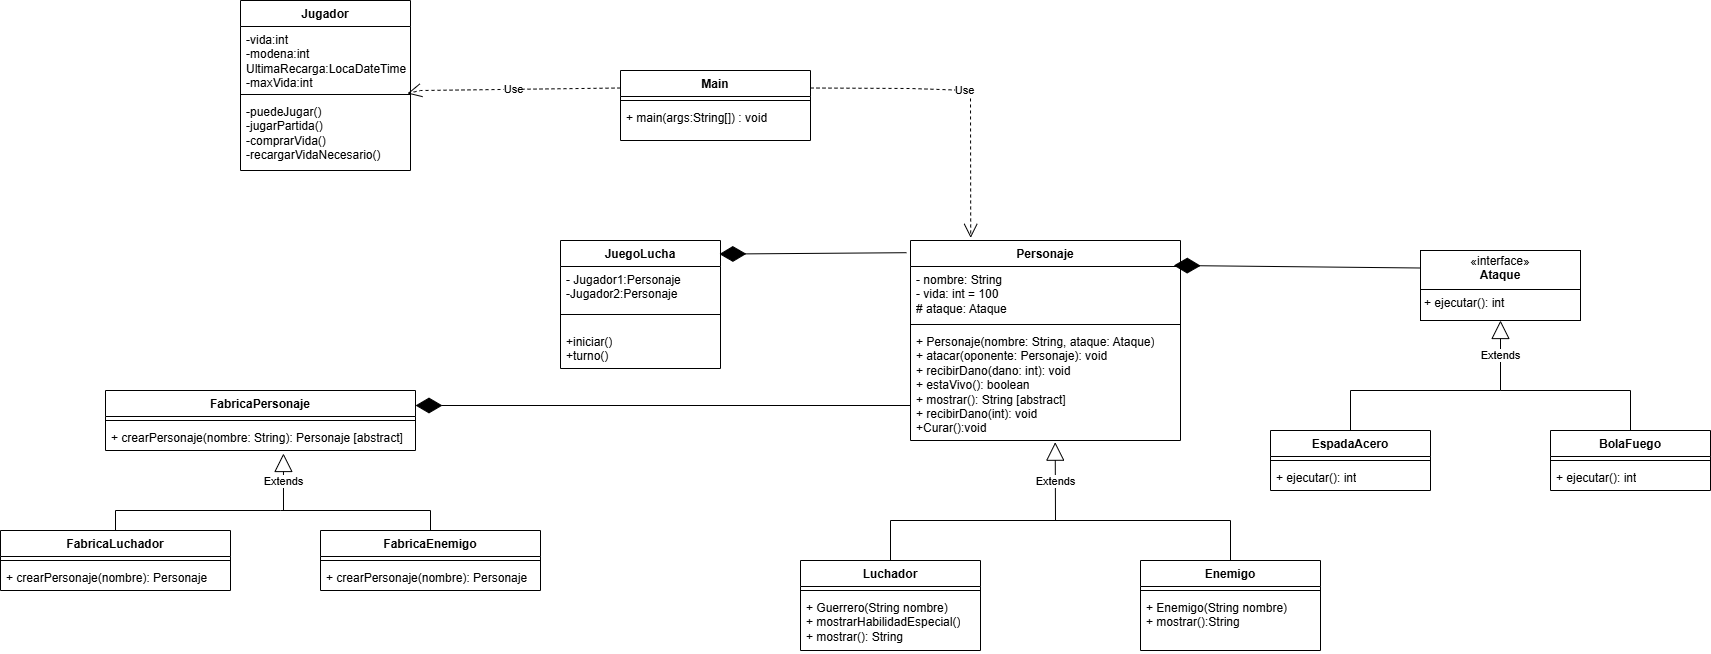

The diagram above was exported from draw.io. Its source (the exported page's mxGraphModel, read from the mxfile embedded in the PNG):
<mxGraphModel dx="1938" dy="1600" grid="1" gridSize="10" guides="1" tooltips="1" connect="1" arrows="1" fold="1" page="1" pageScale="1" pageWidth="827" pageHeight="1169" math="0" shadow="0">
  <root>
    <mxCell id="0" />
    <mxCell id="1" parent="0" />
    <mxCell id="WG3ssvFc5SfSH29la9Bn-7" value="Extends" style="endArrow=block;endSize=16;endFill=0;html=1;rounded=0;" parent="1" target="WG3ssvFc5SfSH29la9Bn-19" edge="1">
      <mxGeometry width="160" relative="1" as="geometry">
        <mxPoint x="1070" y="50" as="sourcePoint" />
        <mxPoint x="1065" y="-40" as="targetPoint" />
      </mxGeometry>
    </mxCell>
    <mxCell id="WG3ssvFc5SfSH29la9Bn-8" value="EspadaAcero" style="swimlane;fontStyle=1;align=center;verticalAlign=top;childLayout=stackLayout;horizontal=1;startSize=26;horizontalStack=0;resizeParent=1;resizeParentMax=0;resizeLast=0;collapsible=1;marginBottom=0;whiteSpace=wrap;html=1;" parent="1" vertex="1">
      <mxGeometry x="840" y="90" width="160" height="60" as="geometry" />
    </mxCell>
    <mxCell id="WG3ssvFc5SfSH29la9Bn-10" value="" style="line;strokeWidth=1;fillColor=none;align=left;verticalAlign=middle;spacingTop=-1;spacingLeft=3;spacingRight=3;rotatable=0;labelPosition=right;points=[];portConstraint=eastwest;strokeColor=inherit;" parent="WG3ssvFc5SfSH29la9Bn-8" vertex="1">
      <mxGeometry y="26" width="160" height="8" as="geometry" />
    </mxCell>
    <mxCell id="WG3ssvFc5SfSH29la9Bn-11" value="+ ejecutar(): int" style="text;strokeColor=none;fillColor=none;align=left;verticalAlign=top;spacingLeft=4;spacingRight=4;overflow=hidden;rotatable=0;points=[[0,0.5],[1,0.5]];portConstraint=eastwest;whiteSpace=wrap;html=1;" parent="WG3ssvFc5SfSH29la9Bn-8" vertex="1">
      <mxGeometry y="34" width="160" height="26" as="geometry" />
    </mxCell>
    <mxCell id="WG3ssvFc5SfSH29la9Bn-12" value="BolaFuego" style="swimlane;fontStyle=1;align=center;verticalAlign=top;childLayout=stackLayout;horizontal=1;startSize=26;horizontalStack=0;resizeParent=1;resizeParentMax=0;resizeLast=0;collapsible=1;marginBottom=0;whiteSpace=wrap;html=1;" parent="1" vertex="1">
      <mxGeometry x="1120" y="90" width="160" height="60" as="geometry" />
    </mxCell>
    <mxCell id="WG3ssvFc5SfSH29la9Bn-14" value="" style="line;strokeWidth=1;fillColor=none;align=left;verticalAlign=middle;spacingTop=-1;spacingLeft=3;spacingRight=3;rotatable=0;labelPosition=right;points=[];portConstraint=eastwest;strokeColor=inherit;" parent="WG3ssvFc5SfSH29la9Bn-12" vertex="1">
      <mxGeometry y="26" width="160" height="8" as="geometry" />
    </mxCell>
    <mxCell id="WG3ssvFc5SfSH29la9Bn-15" value="+ ejecutar(): int" style="text;strokeColor=none;fillColor=none;align=left;verticalAlign=top;spacingLeft=4;spacingRight=4;overflow=hidden;rotatable=0;points=[[0,0.5],[1,0.5]];portConstraint=eastwest;whiteSpace=wrap;html=1;" parent="WG3ssvFc5SfSH29la9Bn-12" vertex="1">
      <mxGeometry y="34" width="160" height="26" as="geometry" />
    </mxCell>
    <mxCell id="WG3ssvFc5SfSH29la9Bn-19" value="&lt;p style=&quot;margin:0px;margin-top:4px;text-align:center;&quot;&gt;«interface»&lt;br&gt;&lt;b&gt;Ataque&lt;/b&gt;&lt;/p&gt;&lt;hr size=&quot;1&quot; style=&quot;border-style:solid;&quot;&gt;&lt;p style=&quot;margin:0px;margin-left:4px;&quot;&gt;&lt;/p&gt;&lt;p style=&quot;margin:0px;margin-left:4px;&quot;&gt;+ ejecutar(): int&lt;/p&gt;" style="verticalAlign=top;align=left;overflow=fill;html=1;whiteSpace=wrap;" parent="1" vertex="1">
      <mxGeometry x="990" y="-90" width="160" height="70" as="geometry" />
    </mxCell>
    <mxCell id="WG3ssvFc5SfSH29la9Bn-20" value="" style="endArrow=none;html=1;rounded=0;entryX=0.5;entryY=0;entryDx=0;entryDy=0;" parent="1" target="WG3ssvFc5SfSH29la9Bn-12" edge="1">
      <mxGeometry width="50" height="50" relative="1" as="geometry">
        <mxPoint x="1070" y="50" as="sourcePoint" />
        <mxPoint x="1350" y="50" as="targetPoint" />
        <Array as="points">
          <mxPoint x="1200" y="50" />
        </Array>
      </mxGeometry>
    </mxCell>
    <mxCell id="WG3ssvFc5SfSH29la9Bn-21" value="" style="endArrow=none;html=1;rounded=0;exitX=0.5;exitY=0;exitDx=0;exitDy=0;" parent="1" source="WG3ssvFc5SfSH29la9Bn-8" edge="1">
      <mxGeometry width="50" height="50" relative="1" as="geometry">
        <mxPoint x="1300" y="100" as="sourcePoint" />
        <mxPoint x="1070" y="50" as="targetPoint" />
        <Array as="points">
          <mxPoint x="920" y="50" />
        </Array>
      </mxGeometry>
    </mxCell>
    <mxCell id="WG3ssvFc5SfSH29la9Bn-22" value="Personaje" style="swimlane;fontStyle=1;align=center;verticalAlign=top;childLayout=stackLayout;horizontal=1;startSize=26;horizontalStack=0;resizeParent=1;resizeParentMax=0;resizeLast=0;collapsible=1;marginBottom=0;whiteSpace=wrap;html=1;" parent="1" vertex="1">
      <mxGeometry x="480" y="-100" width="270" height="200" as="geometry" />
    </mxCell>
    <mxCell id="WG3ssvFc5SfSH29la9Bn-23" value="&lt;div&gt;- nombre: String&lt;/div&gt;&lt;div&gt;&lt;span style=&quot;background-color: transparent; color: light-dark(rgb(0, 0, 0), rgb(255, 255, 255));&quot;&gt;- vida: int = 100&lt;/span&gt;&lt;/div&gt;&lt;div&gt;&lt;span style=&quot;background-color: transparent; color: light-dark(rgb(0, 0, 0), rgb(255, 255, 255));&quot;&gt;# ataque: Ataque&lt;/span&gt;&lt;/div&gt;" style="text;strokeColor=none;fillColor=none;align=left;verticalAlign=top;spacingLeft=4;spacingRight=4;overflow=hidden;rotatable=0;points=[[0,0.5],[1,0.5]];portConstraint=eastwest;whiteSpace=wrap;html=1;" parent="WG3ssvFc5SfSH29la9Bn-22" vertex="1">
      <mxGeometry y="26" width="270" height="54" as="geometry" />
    </mxCell>
    <mxCell id="WG3ssvFc5SfSH29la9Bn-24" value="" style="line;strokeWidth=1;fillColor=none;align=left;verticalAlign=middle;spacingTop=-1;spacingLeft=3;spacingRight=3;rotatable=0;labelPosition=right;points=[];portConstraint=eastwest;strokeColor=inherit;" parent="WG3ssvFc5SfSH29la9Bn-22" vertex="1">
      <mxGeometry y="80" width="270" height="8" as="geometry" />
    </mxCell>
    <mxCell id="WG3ssvFc5SfSH29la9Bn-25" value="&lt;div&gt;+ Personaje(nombre: String, ataque: Ataque)&lt;/div&gt;&lt;div&gt;+ atacar(oponente: Personaje): void&lt;/div&gt;&lt;div&gt;+ recibirDano(dano: int): void&lt;/div&gt;&lt;div&gt;+ estaVivo(): boolean&lt;/div&gt;&lt;div&gt;&lt;span style=&quot;background-color: transparent; color: light-dark(rgb(0, 0, 0), rgb(255, 255, 255));&quot;&gt;+ mostrar(): String [abstract]&lt;/span&gt;&lt;/div&gt;&lt;div&gt;+ recibirDano(int): void&lt;/div&gt;&lt;div&gt;+Curar():void&lt;/div&gt;" style="text;strokeColor=none;fillColor=none;align=left;verticalAlign=top;spacingLeft=4;spacingRight=4;overflow=hidden;rotatable=0;points=[[0,0.5],[1,0.5]];portConstraint=eastwest;whiteSpace=wrap;html=1;" parent="WG3ssvFc5SfSH29la9Bn-22" vertex="1">
      <mxGeometry y="88" width="270" height="112" as="geometry" />
    </mxCell>
    <mxCell id="WG3ssvFc5SfSH29la9Bn-26" value="Extends" style="endArrow=block;endSize=16;endFill=0;html=1;rounded=0;entryX=0.536;entryY=1.015;entryDx=0;entryDy=0;entryPerimeter=0;" parent="1" target="WG3ssvFc5SfSH29la9Bn-25" edge="1">
      <mxGeometry width="160" relative="1" as="geometry">
        <mxPoint x="625" y="180" as="sourcePoint" />
        <mxPoint x="120" y="20" as="targetPoint" />
        <Array as="points" />
      </mxGeometry>
    </mxCell>
    <mxCell id="WG3ssvFc5SfSH29la9Bn-28" value="Luchador" style="swimlane;fontStyle=1;align=center;verticalAlign=top;childLayout=stackLayout;horizontal=1;startSize=26;horizontalStack=0;resizeParent=1;resizeParentMax=0;resizeLast=0;collapsible=1;marginBottom=0;whiteSpace=wrap;html=1;" parent="1" vertex="1">
      <mxGeometry x="370" y="220" width="180" height="90" as="geometry" />
    </mxCell>
    <mxCell id="WG3ssvFc5SfSH29la9Bn-30" value="" style="line;strokeWidth=1;fillColor=none;align=left;verticalAlign=middle;spacingTop=-1;spacingLeft=3;spacingRight=3;rotatable=0;labelPosition=right;points=[];portConstraint=eastwest;strokeColor=inherit;" parent="WG3ssvFc5SfSH29la9Bn-28" vertex="1">
      <mxGeometry y="26" width="180" height="8" as="geometry" />
    </mxCell>
    <mxCell id="WG3ssvFc5SfSH29la9Bn-31" value="&lt;div&gt;+ Guerrero(String nombre)&lt;/div&gt;+ mostrarHabilidadEspecial()&lt;div&gt;+ mostrar(): String&lt;/div&gt;" style="text;strokeColor=none;fillColor=none;align=left;verticalAlign=top;spacingLeft=4;spacingRight=4;overflow=hidden;rotatable=0;points=[[0,0.5],[1,0.5]];portConstraint=eastwest;whiteSpace=wrap;html=1;" parent="WG3ssvFc5SfSH29la9Bn-28" vertex="1">
      <mxGeometry y="34" width="180" height="56" as="geometry" />
    </mxCell>
    <mxCell id="WG3ssvFc5SfSH29la9Bn-32" value="Enemigo" style="swimlane;fontStyle=1;align=center;verticalAlign=top;childLayout=stackLayout;horizontal=1;startSize=26;horizontalStack=0;resizeParent=1;resizeParentMax=0;resizeLast=0;collapsible=1;marginBottom=0;whiteSpace=wrap;html=1;" parent="1" vertex="1">
      <mxGeometry x="710" y="220" width="180" height="90" as="geometry" />
    </mxCell>
    <mxCell id="WG3ssvFc5SfSH29la9Bn-34" value="" style="line;strokeWidth=1;fillColor=none;align=left;verticalAlign=middle;spacingTop=-1;spacingLeft=3;spacingRight=3;rotatable=0;labelPosition=right;points=[];portConstraint=eastwest;strokeColor=inherit;" parent="WG3ssvFc5SfSH29la9Bn-32" vertex="1">
      <mxGeometry y="26" width="180" height="8" as="geometry" />
    </mxCell>
    <mxCell id="WG3ssvFc5SfSH29la9Bn-35" value="+&amp;nbsp;Enemigo(String nombre)&lt;div&gt;+ mostrar():String&lt;/div&gt;" style="text;strokeColor=none;fillColor=none;align=left;verticalAlign=top;spacingLeft=4;spacingRight=4;overflow=hidden;rotatable=0;points=[[0,0.5],[1,0.5]];portConstraint=eastwest;whiteSpace=wrap;html=1;" parent="WG3ssvFc5SfSH29la9Bn-32" vertex="1">
      <mxGeometry y="34" width="180" height="56" as="geometry" />
    </mxCell>
    <mxCell id="WG3ssvFc5SfSH29la9Bn-36" value="" style="endArrow=none;html=1;rounded=0;exitX=0.5;exitY=0;exitDx=0;exitDy=0;" parent="1" source="WG3ssvFc5SfSH29la9Bn-28" edge="1">
      <mxGeometry width="50" height="50" relative="1" as="geometry">
        <mxPoint x="340" y="180" as="sourcePoint" />
        <mxPoint x="630" y="180" as="targetPoint" />
        <Array as="points">
          <mxPoint x="460" y="180" />
        </Array>
      </mxGeometry>
    </mxCell>
    <mxCell id="WG3ssvFc5SfSH29la9Bn-37" value="" style="endArrow=none;html=1;rounded=0;entryX=0.5;entryY=0;entryDx=0;entryDy=0;" parent="1" target="WG3ssvFc5SfSH29la9Bn-32" edge="1">
      <mxGeometry width="50" height="50" relative="1" as="geometry">
        <mxPoint x="620" y="180" as="sourcePoint" />
        <mxPoint x="390" y="130" as="targetPoint" />
        <Array as="points">
          <mxPoint x="800" y="180" />
        </Array>
      </mxGeometry>
    </mxCell>
    <mxCell id="WG3ssvFc5SfSH29la9Bn-38" value="FabricaPersonaje" style="swimlane;fontStyle=1;align=center;verticalAlign=top;childLayout=stackLayout;horizontal=1;startSize=26;horizontalStack=0;resizeParent=1;resizeParentMax=0;resizeLast=0;collapsible=1;marginBottom=0;whiteSpace=wrap;html=1;" parent="1" vertex="1">
      <mxGeometry x="-325" y="50" width="310" height="60" as="geometry" />
    </mxCell>
    <mxCell id="WG3ssvFc5SfSH29la9Bn-40" value="" style="line;strokeWidth=1;fillColor=none;align=left;verticalAlign=middle;spacingTop=-1;spacingLeft=3;spacingRight=3;rotatable=0;labelPosition=right;points=[];portConstraint=eastwest;strokeColor=inherit;" parent="WG3ssvFc5SfSH29la9Bn-38" vertex="1">
      <mxGeometry y="26" width="310" height="8" as="geometry" />
    </mxCell>
    <mxCell id="WG3ssvFc5SfSH29la9Bn-41" value="+ crearPersonaje(nombre: String): Personaje [abstract]" style="text;strokeColor=none;fillColor=none;align=left;verticalAlign=top;spacingLeft=4;spacingRight=4;overflow=hidden;rotatable=0;points=[[0,0.5],[1,0.5]];portConstraint=eastwest;whiteSpace=wrap;html=1;" parent="WG3ssvFc5SfSH29la9Bn-38" vertex="1">
      <mxGeometry y="34" width="310" height="26" as="geometry" />
    </mxCell>
    <mxCell id="WG3ssvFc5SfSH29la9Bn-42" value="FabricaLuchador" style="swimlane;fontStyle=1;align=center;verticalAlign=top;childLayout=stackLayout;horizontal=1;startSize=26;horizontalStack=0;resizeParent=1;resizeParentMax=0;resizeLast=0;collapsible=1;marginBottom=0;whiteSpace=wrap;html=1;" parent="1" vertex="1">
      <mxGeometry x="-430" y="190" width="230" height="60" as="geometry" />
    </mxCell>
    <mxCell id="WG3ssvFc5SfSH29la9Bn-44" value="" style="line;strokeWidth=1;fillColor=none;align=left;verticalAlign=middle;spacingTop=-1;spacingLeft=3;spacingRight=3;rotatable=0;labelPosition=right;points=[];portConstraint=eastwest;strokeColor=inherit;" parent="WG3ssvFc5SfSH29la9Bn-42" vertex="1">
      <mxGeometry y="26" width="230" height="8" as="geometry" />
    </mxCell>
    <mxCell id="WG3ssvFc5SfSH29la9Bn-45" value="+ crearPersonaje(nombre): Personaje" style="text;strokeColor=none;fillColor=none;align=left;verticalAlign=top;spacingLeft=4;spacingRight=4;overflow=hidden;rotatable=0;points=[[0,0.5],[1,0.5]];portConstraint=eastwest;whiteSpace=wrap;html=1;" parent="WG3ssvFc5SfSH29la9Bn-42" vertex="1">
      <mxGeometry y="34" width="230" height="26" as="geometry" />
    </mxCell>
    <mxCell id="WG3ssvFc5SfSH29la9Bn-46" value="FabricaEnemigo" style="swimlane;fontStyle=1;align=center;verticalAlign=top;childLayout=stackLayout;horizontal=1;startSize=26;horizontalStack=0;resizeParent=1;resizeParentMax=0;resizeLast=0;collapsible=1;marginBottom=0;whiteSpace=wrap;html=1;" parent="1" vertex="1">
      <mxGeometry x="-110" y="190" width="220" height="60" as="geometry" />
    </mxCell>
    <mxCell id="WG3ssvFc5SfSH29la9Bn-48" value="" style="line;strokeWidth=1;fillColor=none;align=left;verticalAlign=middle;spacingTop=-1;spacingLeft=3;spacingRight=3;rotatable=0;labelPosition=right;points=[];portConstraint=eastwest;strokeColor=inherit;" parent="WG3ssvFc5SfSH29la9Bn-46" vertex="1">
      <mxGeometry y="26" width="220" height="8" as="geometry" />
    </mxCell>
    <mxCell id="WG3ssvFc5SfSH29la9Bn-49" value="+ crearPersonaje(nombre): Personaje" style="text;strokeColor=none;fillColor=none;align=left;verticalAlign=top;spacingLeft=4;spacingRight=4;overflow=hidden;rotatable=0;points=[[0,0.5],[1,0.5]];portConstraint=eastwest;whiteSpace=wrap;html=1;" parent="WG3ssvFc5SfSH29la9Bn-46" vertex="1">
      <mxGeometry y="34" width="220" height="26" as="geometry" />
    </mxCell>
    <mxCell id="WG3ssvFc5SfSH29la9Bn-50" value="Extends" style="endArrow=block;endSize=16;endFill=0;html=1;rounded=0;entryX=0.574;entryY=1.115;entryDx=0;entryDy=0;entryPerimeter=0;" parent="1" target="WG3ssvFc5SfSH29la9Bn-41" edge="1">
      <mxGeometry width="160" relative="1" as="geometry">
        <mxPoint x="-147" y="170" as="sourcePoint" />
        <mxPoint x="200" y="70" as="targetPoint" />
      </mxGeometry>
    </mxCell>
    <mxCell id="WG3ssvFc5SfSH29la9Bn-51" value="" style="endArrow=none;html=1;rounded=0;entryX=0.5;entryY=0;entryDx=0;entryDy=0;" parent="1" target="WG3ssvFc5SfSH29la9Bn-46" edge="1">
      <mxGeometry width="50" height="50" relative="1" as="geometry">
        <mxPoint x="-150" y="170" as="sourcePoint" />
        <mxPoint x="140" y="50" as="targetPoint" />
        <Array as="points">
          <mxPoint y="170" />
        </Array>
      </mxGeometry>
    </mxCell>
    <mxCell id="WG3ssvFc5SfSH29la9Bn-52" value="" style="endArrow=none;html=1;rounded=0;exitX=0.5;exitY=0;exitDx=0;exitDy=0;" parent="1" source="WG3ssvFc5SfSH29la9Bn-42" edge="1">
      <mxGeometry width="50" height="50" relative="1" as="geometry">
        <mxPoint x="90" y="100" as="sourcePoint" />
        <mxPoint x="-150" y="170" as="targetPoint" />
        <Array as="points">
          <mxPoint x="-315" y="170" />
        </Array>
      </mxGeometry>
    </mxCell>
    <mxCell id="WG3ssvFc5SfSH29la9Bn-53" value="Main" style="swimlane;fontStyle=1;align=center;verticalAlign=top;childLayout=stackLayout;horizontal=1;startSize=26;horizontalStack=0;resizeParent=1;resizeParentMax=0;resizeLast=0;collapsible=1;marginBottom=0;whiteSpace=wrap;html=1;" parent="1" vertex="1">
      <mxGeometry x="190" y="-270" width="190" height="70" as="geometry" />
    </mxCell>
    <mxCell id="WG3ssvFc5SfSH29la9Bn-55" value="" style="line;strokeWidth=1;fillColor=none;align=left;verticalAlign=middle;spacingTop=-1;spacingLeft=3;spacingRight=3;rotatable=0;labelPosition=right;points=[];portConstraint=eastwest;strokeColor=inherit;" parent="WG3ssvFc5SfSH29la9Bn-53" vertex="1">
      <mxGeometry y="26" width="190" height="8" as="geometry" />
    </mxCell>
    <mxCell id="WG3ssvFc5SfSH29la9Bn-56" value="&lt;div&gt;+ main(args:String[]) : void&lt;/div&gt;" style="text;strokeColor=none;fillColor=none;align=left;verticalAlign=top;spacingLeft=4;spacingRight=4;overflow=hidden;rotatable=0;points=[[0,0.5],[1,0.5]];portConstraint=eastwest;whiteSpace=wrap;html=1;" parent="WG3ssvFc5SfSH29la9Bn-53" vertex="1">
      <mxGeometry y="34" width="190" height="36" as="geometry" />
    </mxCell>
    <mxCell id="WG3ssvFc5SfSH29la9Bn-57" value="Use" style="endArrow=open;endSize=12;dashed=1;html=1;rounded=0;exitX=1;exitY=0.25;exitDx=0;exitDy=0;entryX=0.223;entryY=-0.013;entryDx=0;entryDy=0;entryPerimeter=0;" parent="1" source="WG3ssvFc5SfSH29la9Bn-53" target="WG3ssvFc5SfSH29la9Bn-22" edge="1">
      <mxGeometry width="160" relative="1" as="geometry">
        <mxPoint x="150" y="-90" as="sourcePoint" />
        <mxPoint x="310" y="-90" as="targetPoint" />
        <Array as="points">
          <mxPoint x="480" y="-252" />
          <mxPoint x="540" y="-250" />
        </Array>
      </mxGeometry>
    </mxCell>
    <mxCell id="X_X_3RbkWCZYl5SMBLSq-1" value="Use" style="endArrow=open;endSize=12;dashed=1;html=1;rounded=0;exitX=0;exitY=0.25;exitDx=0;exitDy=0;entryX=0.982;entryY=0.375;entryDx=0;entryDy=0;entryPerimeter=0;" parent="1" source="WG3ssvFc5SfSH29la9Bn-53" target="guQ1iaomL3MvqfHJXhN5-7" edge="1">
      <mxGeometry width="160" relative="1" as="geometry">
        <mxPoint x="-220" y="-110" as="sourcePoint" />
        <mxPoint x="30" y="-250" as="targetPoint" />
        <Array as="points">
          <mxPoint x="-10" y="-250" />
        </Array>
      </mxGeometry>
    </mxCell>
    <mxCell id="X_X_3RbkWCZYl5SMBLSq-12" value="" style="endArrow=diamondThin;endFill=1;endSize=24;html=1;rounded=0;exitX=0;exitY=0.25;exitDx=0;exitDy=0;entryX=0.975;entryY=-0.019;entryDx=0;entryDy=0;entryPerimeter=0;" parent="1" source="WG3ssvFc5SfSH29la9Bn-19" target="WG3ssvFc5SfSH29la9Bn-23" edge="1">
      <mxGeometry width="160" relative="1" as="geometry">
        <mxPoint x="800" y="30" as="sourcePoint" />
        <mxPoint x="790" y="-150" as="targetPoint" />
      </mxGeometry>
    </mxCell>
    <mxCell id="guQ1iaomL3MvqfHJXhN5-1" value="JuegoLucha" style="swimlane;fontStyle=1;align=center;verticalAlign=top;childLayout=stackLayout;horizontal=1;startSize=26;horizontalStack=0;resizeParent=1;resizeParentMax=0;resizeLast=0;collapsible=1;marginBottom=0;whiteSpace=wrap;html=1;" parent="1" vertex="1">
      <mxGeometry x="130" y="-100" width="160" height="128" as="geometry" />
    </mxCell>
    <mxCell id="guQ1iaomL3MvqfHJXhN5-2" value="- Jugador1:Personaje&lt;div&gt;-Jugador2:Personaje&amp;nbsp;&lt;/div&gt;" style="text;strokeColor=none;fillColor=none;align=left;verticalAlign=top;spacingLeft=4;spacingRight=4;overflow=hidden;rotatable=0;points=[[0,0.5],[1,0.5]];portConstraint=eastwest;whiteSpace=wrap;html=1;" parent="guQ1iaomL3MvqfHJXhN5-1" vertex="1">
      <mxGeometry y="26" width="160" height="34" as="geometry" />
    </mxCell>
    <mxCell id="guQ1iaomL3MvqfHJXhN5-3" value="" style="line;strokeWidth=1;fillColor=none;align=left;verticalAlign=middle;spacingTop=-1;spacingLeft=3;spacingRight=3;rotatable=0;labelPosition=right;points=[];portConstraint=eastwest;strokeColor=inherit;" parent="guQ1iaomL3MvqfHJXhN5-1" vertex="1">
      <mxGeometry y="60" width="160" height="28" as="geometry" />
    </mxCell>
    <mxCell id="guQ1iaomL3MvqfHJXhN5-4" value="+iniciar()&lt;div&gt;+turno()&lt;/div&gt;" style="text;strokeColor=none;fillColor=none;align=left;verticalAlign=top;spacingLeft=4;spacingRight=4;overflow=hidden;rotatable=0;points=[[0,0.5],[1,0.5]];portConstraint=eastwest;whiteSpace=wrap;html=1;" parent="guQ1iaomL3MvqfHJXhN5-1" vertex="1">
      <mxGeometry y="88" width="160" height="40" as="geometry" />
    </mxCell>
    <mxCell id="guQ1iaomL3MvqfHJXhN5-5" value="Jugador" style="swimlane;fontStyle=1;align=center;verticalAlign=top;childLayout=stackLayout;horizontal=1;startSize=26;horizontalStack=0;resizeParent=1;resizeParentMax=0;resizeLast=0;collapsible=1;marginBottom=0;whiteSpace=wrap;html=1;" parent="1" vertex="1">
      <mxGeometry x="-190" y="-340" width="170" height="170" as="geometry" />
    </mxCell>
    <mxCell id="guQ1iaomL3MvqfHJXhN5-6" value="-vida:int&lt;div&gt;-modena:int&lt;/div&gt;&lt;div&gt;UltimaRecarga:LocaDateTime&lt;/div&gt;&lt;div&gt;-maxVida:int&lt;/div&gt;" style="text;strokeColor=none;fillColor=none;align=left;verticalAlign=top;spacingLeft=4;spacingRight=4;overflow=hidden;rotatable=0;points=[[0,0.5],[1,0.5]];portConstraint=eastwest;whiteSpace=wrap;html=1;" parent="guQ1iaomL3MvqfHJXhN5-5" vertex="1">
      <mxGeometry y="26" width="170" height="64" as="geometry" />
    </mxCell>
    <mxCell id="guQ1iaomL3MvqfHJXhN5-7" value="" style="line;strokeWidth=1;fillColor=none;align=left;verticalAlign=middle;spacingTop=-1;spacingLeft=3;spacingRight=3;rotatable=0;labelPosition=right;points=[];portConstraint=eastwest;strokeColor=inherit;" parent="guQ1iaomL3MvqfHJXhN5-5" vertex="1">
      <mxGeometry y="90" width="170" height="8" as="geometry" />
    </mxCell>
    <mxCell id="guQ1iaomL3MvqfHJXhN5-8" value="&lt;div&gt;&lt;span style=&quot;background-color: transparent; color: light-dark(rgb(0, 0, 0), rgb(255, 255, 255));&quot;&gt;-puedeJugar()&lt;/span&gt;&lt;/div&gt;&lt;div&gt;-jugarPartida()&lt;/div&gt;&lt;div&gt;-comprarVida()&lt;/div&gt;&lt;div&gt;-recargarVidaNecesario()&lt;/div&gt;&lt;div&gt;&lt;br&gt;&lt;/div&gt;" style="text;strokeColor=none;fillColor=none;align=left;verticalAlign=top;spacingLeft=4;spacingRight=4;overflow=hidden;rotatable=0;points=[[0,0.5],[1,0.5]];portConstraint=eastwest;whiteSpace=wrap;html=1;" parent="guQ1iaomL3MvqfHJXhN5-5" vertex="1">
      <mxGeometry y="98" width="170" height="72" as="geometry" />
    </mxCell>
    <mxCell id="F2jfsFYIRjrg463JkJSe-1" value="" style="endArrow=diamondThin;endFill=1;endSize=24;html=1;rounded=0;entryX=0.993;entryY=0.106;entryDx=0;entryDy=0;entryPerimeter=0;exitX=-0.015;exitY=0.061;exitDx=0;exitDy=0;exitPerimeter=0;" parent="1" source="WG3ssvFc5SfSH29la9Bn-22" target="guQ1iaomL3MvqfHJXhN5-1" edge="1">
      <mxGeometry width="160" relative="1" as="geometry">
        <mxPoint x="420" y="-30" as="sourcePoint" />
        <mxPoint x="620" y="-30" as="targetPoint" />
      </mxGeometry>
    </mxCell>
    <mxCell id="F2jfsFYIRjrg463JkJSe-2" value="" style="endArrow=diamondThin;endFill=1;endSize=24;html=1;rounded=0;entryX=1;entryY=0.25;entryDx=0;entryDy=0;" parent="1" target="WG3ssvFc5SfSH29la9Bn-38" edge="1">
      <mxGeometry width="160" relative="1" as="geometry">
        <mxPoint x="480" y="65" as="sourcePoint" />
        <mxPoint x="270" y="120" as="targetPoint" />
      </mxGeometry>
    </mxCell>
  </root>
</mxGraphModel>